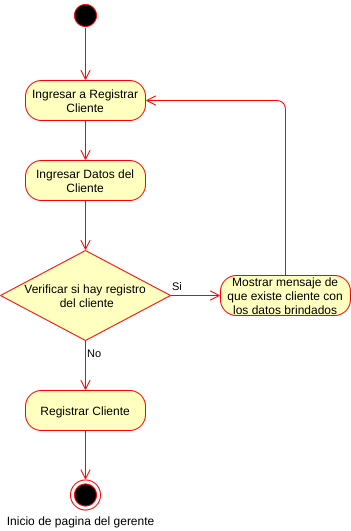

The diagram above was exported from draw.io. Its source (the exported page's mxGraphModel, read from the mxfile embedded in the PNG):
<mxGraphModel dx="1102" dy="426" grid="1" gridSize="10" guides="1" tooltips="1" connect="1" arrows="1" fold="1" page="1" pageScale="1" pageWidth="827" pageHeight="1169" math="0" shadow="0">
  <root>
    <mxCell id="qeWVGIz4xZ-ZrOFuTpVl-0" />
    <mxCell id="qeWVGIz4xZ-ZrOFuTpVl-1" parent="qeWVGIz4xZ-ZrOFuTpVl-0" />
    <mxCell id="QiMkslTJvpTY19RprSV9-0" value="" style="ellipse;html=1;shape=startState;fillColor=#000000;strokeColor=#ff0000;" parent="qeWVGIz4xZ-ZrOFuTpVl-1" vertex="1">
      <mxGeometry x="370" y="90" width="30" height="30" as="geometry" />
    </mxCell>
    <mxCell id="QiMkslTJvpTY19RprSV9-1" value="" style="edgeStyle=orthogonalEdgeStyle;html=1;verticalAlign=bottom;endArrow=open;endSize=8;strokeColor=#ff0000;entryX=0.5;entryY=0;entryDx=0;entryDy=0;exitX=0.5;exitY=0.92;exitDx=0;exitDy=0;exitPerimeter=0;" parent="qeWVGIz4xZ-ZrOFuTpVl-1" source="QiMkslTJvpTY19RprSV9-0" target="QiMkslTJvpTY19RprSV9-2" edge="1">
      <mxGeometry relative="1" as="geometry">
        <mxPoint x="385" y="230" as="targetPoint" />
        <mxPoint x="385" y="130" as="sourcePoint" />
      </mxGeometry>
    </mxCell>
    <mxCell id="QiMkslTJvpTY19RprSV9-2" value="Ingresar a Registrar Cliente" style="rounded=1;whiteSpace=wrap;html=1;arcSize=40;fontColor=#000000;fillColor=#ffffc0;strokeColor=#ff0000;" parent="qeWVGIz4xZ-ZrOFuTpVl-1" vertex="1">
      <mxGeometry x="325" y="170" width="120" height="40" as="geometry" />
    </mxCell>
    <mxCell id="QiMkslTJvpTY19RprSV9-3" value="" style="edgeStyle=orthogonalEdgeStyle;html=1;verticalAlign=bottom;endArrow=open;endSize=8;strokeColor=#ff0000;entryX=0.5;entryY=0;entryDx=0;entryDy=0;" parent="qeWVGIz4xZ-ZrOFuTpVl-1" source="QiMkslTJvpTY19RprSV9-2" target="QiMkslTJvpTY19RprSV9-4" edge="1">
      <mxGeometry relative="1" as="geometry">
        <mxPoint x="385" y="280" as="targetPoint" />
      </mxGeometry>
    </mxCell>
    <mxCell id="QiMkslTJvpTY19RprSV9-4" value="Ingresar Datos del Cliente" style="rounded=1;whiteSpace=wrap;html=1;arcSize=40;fontColor=#000000;fillColor=#ffffc0;strokeColor=#ff0000;" parent="qeWVGIz4xZ-ZrOFuTpVl-1" vertex="1">
      <mxGeometry x="325" y="250" width="120" height="40" as="geometry" />
    </mxCell>
    <mxCell id="QiMkslTJvpTY19RprSV9-5" value="Verificar si hay registro&lt;br&gt;&amp;nbsp;del cliente" style="rhombus;whiteSpace=wrap;html=1;fillColor=#ffffc0;strokeColor=#ff0000;" parent="qeWVGIz4xZ-ZrOFuTpVl-1" vertex="1">
      <mxGeometry x="300" y="340" width="170" height="90" as="geometry" />
    </mxCell>
    <mxCell id="QiMkslTJvpTY19RprSV9-6" value="Si" style="edgeStyle=orthogonalEdgeStyle;html=1;align=left;verticalAlign=bottom;endArrow=open;endSize=8;strokeColor=#ff0000;entryX=0;entryY=0.5;entryDx=0;entryDy=0;" parent="qeWVGIz4xZ-ZrOFuTpVl-1" source="QiMkslTJvpTY19RprSV9-5" target="QiMkslTJvpTY19RprSV9-9" edge="1">
      <mxGeometry x="-1" relative="1" as="geometry">
        <mxPoint x="520" y="385" as="targetPoint" />
      </mxGeometry>
    </mxCell>
    <mxCell id="QiMkslTJvpTY19RprSV9-7" value="No" style="edgeStyle=orthogonalEdgeStyle;html=1;align=left;verticalAlign=top;endArrow=open;endSize=8;strokeColor=#ff0000;entryX=0.5;entryY=0;entryDx=0;entryDy=0;" parent="qeWVGIz4xZ-ZrOFuTpVl-1" source="QiMkslTJvpTY19RprSV9-5" target="QiMkslTJvpTY19RprSV9-11" edge="1">
      <mxGeometry x="-1" relative="1" as="geometry">
        <mxPoint x="385" y="480" as="targetPoint" />
      </mxGeometry>
    </mxCell>
    <mxCell id="QiMkslTJvpTY19RprSV9-8" value="" style="edgeStyle=orthogonalEdgeStyle;html=1;verticalAlign=bottom;endArrow=open;endSize=8;strokeColor=#ff0000;entryX=0.5;entryY=0;entryDx=0;entryDy=0;exitX=0.5;exitY=1;exitDx=0;exitDy=0;" parent="qeWVGIz4xZ-ZrOFuTpVl-1" source="QiMkslTJvpTY19RprSV9-4" target="QiMkslTJvpTY19RprSV9-5" edge="1">
      <mxGeometry relative="1" as="geometry">
        <mxPoint x="384.5" y="340" as="targetPoint" />
        <mxPoint x="384.5" y="300" as="sourcePoint" />
      </mxGeometry>
    </mxCell>
    <mxCell id="QiMkslTJvpTY19RprSV9-9" value="Mostrar mensaje de que existe cliente con los datos brindados" style="rounded=1;whiteSpace=wrap;html=1;arcSize=40;fontColor=#000000;fillColor=#ffffc0;strokeColor=#ff0000;" parent="qeWVGIz4xZ-ZrOFuTpVl-1" vertex="1">
      <mxGeometry x="520" y="365" width="130" height="40" as="geometry" />
    </mxCell>
    <mxCell id="QiMkslTJvpTY19RprSV9-10" value="" style="edgeStyle=orthogonalEdgeStyle;html=1;verticalAlign=bottom;endArrow=open;endSize=8;strokeColor=#ff0000;entryX=1;entryY=0.5;entryDx=0;entryDy=0;exitX=0.5;exitY=0;exitDx=0;exitDy=0;" parent="qeWVGIz4xZ-ZrOFuTpVl-1" source="QiMkslTJvpTY19RprSV9-9" target="QiMkslTJvpTY19RprSV9-2" edge="1">
      <mxGeometry relative="1" as="geometry">
        <mxPoint x="600" y="460" as="targetPoint" />
        <mxPoint x="599.5" y="420" as="sourcePoint" />
      </mxGeometry>
    </mxCell>
    <mxCell id="QiMkslTJvpTY19RprSV9-11" value="Registrar Cliente" style="rounded=1;whiteSpace=wrap;html=1;arcSize=40;fontColor=#000000;fillColor=#ffffc0;strokeColor=#ff0000;" parent="qeWVGIz4xZ-ZrOFuTpVl-1" vertex="1">
      <mxGeometry x="325" y="480" width="120" height="40" as="geometry" />
    </mxCell>
    <mxCell id="QiMkslTJvpTY19RprSV9-12" value="" style="ellipse;html=1;shape=endState;fillColor=#000000;strokeColor=#ff0000;" parent="qeWVGIz4xZ-ZrOFuTpVl-1" vertex="1">
      <mxGeometry x="370" y="569.5" width="30" height="30" as="geometry" />
    </mxCell>
    <mxCell id="QiMkslTJvpTY19RprSV9-13" value="" style="edgeStyle=orthogonalEdgeStyle;html=1;align=left;verticalAlign=top;endArrow=open;endSize=8;strokeColor=#ff0000;exitX=0.5;exitY=1;exitDx=0;exitDy=0;entryX=0.5;entryY=0;entryDx=0;entryDy=0;" parent="qeWVGIz4xZ-ZrOFuTpVl-1" source="QiMkslTJvpTY19RprSV9-11" target="QiMkslTJvpTY19RprSV9-12" edge="1">
      <mxGeometry x="-1" relative="1" as="geometry">
        <mxPoint x="400" y="550" as="targetPoint" />
        <mxPoint x="385" y="520" as="sourcePoint" />
      </mxGeometry>
    </mxCell>
    <mxCell id="QiMkslTJvpTY19RprSV9-14" value="Inicio de pagina del gerente" style="text;html=1;align=center;verticalAlign=middle;resizable=0;points=[];autosize=1;" parent="qeWVGIz4xZ-ZrOFuTpVl-1" vertex="1">
      <mxGeometry x="300" y="600" width="160" height="20" as="geometry" />
    </mxCell>
  </root>
</mxGraphModel>